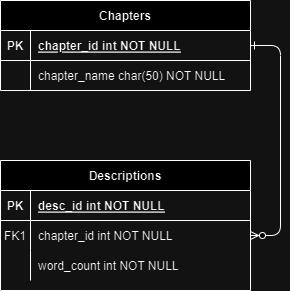

The diagram above was exported from draw.io. Its source (the exported page's mxGraphModel, read from the mxfile embedded in the PNG):
<mxGraphModel dx="1413" dy="639" grid="1" gridSize="10" guides="1" tooltips="1" connect="1" arrows="1" fold="1" page="1" pageScale="1" pageWidth="850" pageHeight="1100" math="0" shadow="0" extFonts="Permanent Marker^https://fonts.googleapis.com/css?family=Permanent+Marker">
  <root>
    <mxCell id="0" />
    <mxCell id="1" parent="0" />
    <mxCell id="C-vyLk0tnHw3VtMMgP7b-12" value="" style="edgeStyle=entityRelationEdgeStyle;endArrow=ERzeroToMany;startArrow=ERone;endFill=1;startFill=0;exitX=1;exitY=0.5;exitDx=0;exitDy=0;entryX=1;entryY=0.5;entryDx=0;entryDy=0;" parent="1" source="C-vyLk0tnHw3VtMMgP7b-24" target="C-vyLk0tnHw3VtMMgP7b-6" edge="1">
      <mxGeometry width="100" height="100" relative="1" as="geometry">
        <mxPoint x="520" y="260" as="sourcePoint" />
        <mxPoint x="580" y="285" as="targetPoint" />
      </mxGeometry>
    </mxCell>
    <mxCell id="C-vyLk0tnHw3VtMMgP7b-2" value="Descriptions" style="shape=table;startSize=30;container=1;collapsible=1;childLayout=tableLayout;fixedRows=1;rowLines=0;fontStyle=1;align=center;resizeLast=1;" parent="1" vertex="1">
      <mxGeometry x="240" y="360" width="250" height="130" as="geometry" />
    </mxCell>
    <mxCell id="C-vyLk0tnHw3VtMMgP7b-3" value="" style="shape=partialRectangle;collapsible=0;dropTarget=0;pointerEvents=0;fillColor=none;points=[[0,0.5],[1,0.5]];portConstraint=eastwest;top=0;left=0;right=0;bottom=1;" parent="C-vyLk0tnHw3VtMMgP7b-2" vertex="1">
      <mxGeometry y="30" width="250" height="30" as="geometry" />
    </mxCell>
    <mxCell id="C-vyLk0tnHw3VtMMgP7b-4" value="PK" style="shape=partialRectangle;overflow=hidden;connectable=0;fillColor=none;top=0;left=0;bottom=0;right=0;fontStyle=1;" parent="C-vyLk0tnHw3VtMMgP7b-3" vertex="1">
      <mxGeometry width="30" height="30" as="geometry">
        <mxRectangle width="30" height="30" as="alternateBounds" />
      </mxGeometry>
    </mxCell>
    <mxCell id="C-vyLk0tnHw3VtMMgP7b-5" value="desc_id int NOT NULL " style="shape=partialRectangle;overflow=hidden;connectable=0;fillColor=none;top=0;left=0;bottom=0;right=0;align=left;spacingLeft=6;fontStyle=5;" parent="C-vyLk0tnHw3VtMMgP7b-3" vertex="1">
      <mxGeometry x="30" width="220" height="30" as="geometry">
        <mxRectangle width="220" height="30" as="alternateBounds" />
      </mxGeometry>
    </mxCell>
    <mxCell id="C-vyLk0tnHw3VtMMgP7b-6" value="" style="shape=partialRectangle;collapsible=0;dropTarget=0;pointerEvents=0;fillColor=none;points=[[0,0.5],[1,0.5]];portConstraint=eastwest;top=0;left=0;right=0;bottom=0;" parent="C-vyLk0tnHw3VtMMgP7b-2" vertex="1">
      <mxGeometry y="60" width="250" height="30" as="geometry" />
    </mxCell>
    <mxCell id="C-vyLk0tnHw3VtMMgP7b-7" value="FK1" style="shape=partialRectangle;overflow=hidden;connectable=0;fillColor=none;top=0;left=0;bottom=0;right=0;" parent="C-vyLk0tnHw3VtMMgP7b-6" vertex="1">
      <mxGeometry width="30" height="30" as="geometry">
        <mxRectangle width="30" height="30" as="alternateBounds" />
      </mxGeometry>
    </mxCell>
    <mxCell id="C-vyLk0tnHw3VtMMgP7b-8" value="chapter_id int NOT NULL" style="shape=partialRectangle;overflow=hidden;connectable=0;fillColor=none;top=0;left=0;bottom=0;right=0;align=left;spacingLeft=6;" parent="C-vyLk0tnHw3VtMMgP7b-6" vertex="1">
      <mxGeometry x="30" width="220" height="30" as="geometry">
        <mxRectangle width="220" height="30" as="alternateBounds" />
      </mxGeometry>
    </mxCell>
    <mxCell id="C-vyLk0tnHw3VtMMgP7b-9" value="" style="shape=partialRectangle;collapsible=0;dropTarget=0;pointerEvents=0;fillColor=none;points=[[0,0.5],[1,0.5]];portConstraint=eastwest;top=0;left=0;right=0;bottom=0;" parent="C-vyLk0tnHw3VtMMgP7b-2" vertex="1">
      <mxGeometry y="90" width="250" height="30" as="geometry" />
    </mxCell>
    <mxCell id="C-vyLk0tnHw3VtMMgP7b-10" value="" style="shape=partialRectangle;overflow=hidden;connectable=0;fillColor=none;top=0;left=0;bottom=0;right=0;" parent="C-vyLk0tnHw3VtMMgP7b-9" vertex="1">
      <mxGeometry width="30" height="30" as="geometry">
        <mxRectangle width="30" height="30" as="alternateBounds" />
      </mxGeometry>
    </mxCell>
    <mxCell id="C-vyLk0tnHw3VtMMgP7b-11" value="word_count int NOT NULL" style="shape=partialRectangle;overflow=hidden;connectable=0;fillColor=none;top=0;left=0;bottom=0;right=0;align=left;spacingLeft=6;" parent="C-vyLk0tnHw3VtMMgP7b-9" vertex="1">
      <mxGeometry x="30" width="220" height="30" as="geometry">
        <mxRectangle width="220" height="30" as="alternateBounds" />
      </mxGeometry>
    </mxCell>
    <mxCell id="C-vyLk0tnHw3VtMMgP7b-23" value="Chapters" style="shape=table;startSize=30;container=1;collapsible=1;childLayout=tableLayout;fixedRows=1;rowLines=0;fontStyle=1;align=center;resizeLast=1;" parent="1" vertex="1">
      <mxGeometry x="240" y="200" width="250" height="90" as="geometry" />
    </mxCell>
    <mxCell id="C-vyLk0tnHw3VtMMgP7b-24" value="" style="shape=partialRectangle;collapsible=0;dropTarget=0;pointerEvents=0;fillColor=none;points=[[0,0.5],[1,0.5]];portConstraint=eastwest;top=0;left=0;right=0;bottom=1;" parent="C-vyLk0tnHw3VtMMgP7b-23" vertex="1">
      <mxGeometry y="30" width="250" height="30" as="geometry" />
    </mxCell>
    <mxCell id="C-vyLk0tnHw3VtMMgP7b-25" value="PK" style="shape=partialRectangle;overflow=hidden;connectable=0;fillColor=none;top=0;left=0;bottom=0;right=0;fontStyle=1;" parent="C-vyLk0tnHw3VtMMgP7b-24" vertex="1">
      <mxGeometry width="30" height="30" as="geometry">
        <mxRectangle width="30" height="30" as="alternateBounds" />
      </mxGeometry>
    </mxCell>
    <mxCell id="C-vyLk0tnHw3VtMMgP7b-26" value="chapter_id int NOT NULL " style="shape=partialRectangle;overflow=hidden;connectable=0;fillColor=none;top=0;left=0;bottom=0;right=0;align=left;spacingLeft=6;fontStyle=5;" parent="C-vyLk0tnHw3VtMMgP7b-24" vertex="1">
      <mxGeometry x="30" width="220" height="30" as="geometry">
        <mxRectangle width="220" height="30" as="alternateBounds" />
      </mxGeometry>
    </mxCell>
    <mxCell id="C-vyLk0tnHw3VtMMgP7b-27" value="" style="shape=partialRectangle;collapsible=0;dropTarget=0;pointerEvents=0;fillColor=none;points=[[0,0.5],[1,0.5]];portConstraint=eastwest;top=0;left=0;right=0;bottom=0;" parent="C-vyLk0tnHw3VtMMgP7b-23" vertex="1">
      <mxGeometry y="60" width="250" height="30" as="geometry" />
    </mxCell>
    <mxCell id="C-vyLk0tnHw3VtMMgP7b-28" value="" style="shape=partialRectangle;overflow=hidden;connectable=0;fillColor=none;top=0;left=0;bottom=0;right=0;" parent="C-vyLk0tnHw3VtMMgP7b-27" vertex="1">
      <mxGeometry width="30" height="30" as="geometry">
        <mxRectangle width="30" height="30" as="alternateBounds" />
      </mxGeometry>
    </mxCell>
    <mxCell id="C-vyLk0tnHw3VtMMgP7b-29" value="chapter_name char(50) NOT NULL" style="shape=partialRectangle;overflow=hidden;connectable=0;fillColor=none;top=0;left=0;bottom=0;right=0;align=left;spacingLeft=6;" parent="C-vyLk0tnHw3VtMMgP7b-27" vertex="1">
      <mxGeometry x="30" width="220" height="30" as="geometry">
        <mxRectangle width="220" height="30" as="alternateBounds" />
      </mxGeometry>
    </mxCell>
  </root>
</mxGraphModel>